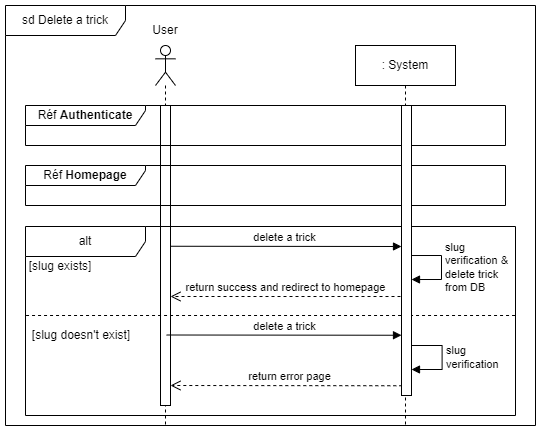

The diagram above was exported from draw.io. Its source (the exported page's mxGraphModel, read from the mxfile embedded in the PNG):
<mxGraphModel dx="1420" dy="768" grid="1" gridSize="10" guides="1" tooltips="1" connect="1" arrows="1" fold="1" page="1" pageScale="1" pageWidth="1169" pageHeight="827" math="0" shadow="0">
  <root>
    <mxCell id="0" />
    <mxCell id="1" parent="0" />
    <mxCell id="2Ax9Wm6bd0Jchi7OJ1-n-1" value="delete a trick" style="html=1;verticalAlign=bottom;endArrow=block;edgeStyle=elbowEdgeStyle;elbow=vertical;curved=0;rounded=0;" parent="1" edge="1">
      <mxGeometry x="0.0032" relative="1" as="geometry">
        <mxPoint x="201" y="280.75" as="sourcePoint" />
        <mxPoint x="436" y="281" as="targetPoint" />
        <mxPoint as="offset" />
        <Array as="points">
          <mxPoint x="201" y="281" />
        </Array>
      </mxGeometry>
    </mxCell>
    <mxCell id="2Ax9Wm6bd0Jchi7OJ1-n-2" value="sd Delete a trick" style="shape=umlFrame;whiteSpace=wrap;html=1;pointerEvents=0;width=120;height=30;" parent="1" vertex="1">
      <mxGeometry x="40" y="40" width="530" height="420" as="geometry" />
    </mxCell>
    <mxCell id="2Ax9Wm6bd0Jchi7OJ1-n-3" value="" style="shape=umlLifeline;perimeter=lifelinePerimeter;whiteSpace=wrap;html=1;container=1;dropTarget=0;collapsible=0;recursiveResize=0;outlineConnect=0;portConstraint=eastwest;newEdgeStyle={&quot;edgeStyle&quot;:&quot;elbowEdgeStyle&quot;,&quot;elbow&quot;:&quot;vertical&quot;,&quot;curved&quot;:0,&quot;rounded&quot;:0};participant=umlActor;" parent="1" vertex="1">
      <mxGeometry x="190" y="80" width="20" height="380" as="geometry" />
    </mxCell>
    <mxCell id="2Ax9Wm6bd0Jchi7OJ1-n-4" value="" style="html=1;points=[];perimeter=orthogonalPerimeter;outlineConnect=0;targetShapes=umlLifeline;portConstraint=eastwest;newEdgeStyle={&quot;edgeStyle&quot;:&quot;elbowEdgeStyle&quot;,&quot;elbow&quot;:&quot;vertical&quot;,&quot;curved&quot;:0,&quot;rounded&quot;:0};" parent="2Ax9Wm6bd0Jchi7OJ1-n-3" vertex="1">
      <mxGeometry x="5" y="60" width="10" height="300" as="geometry" />
    </mxCell>
    <mxCell id="2Ax9Wm6bd0Jchi7OJ1-n-5" value="User" style="text;html=1;strokeColor=none;fillColor=none;align=center;verticalAlign=middle;whiteSpace=wrap;rounded=0;" parent="1" vertex="1">
      <mxGeometry x="170" y="50" width="60" height="30" as="geometry" />
    </mxCell>
    <mxCell id="2Ax9Wm6bd0Jchi7OJ1-n-6" value=": System" style="shape=umlLifeline;perimeter=lifelinePerimeter;whiteSpace=wrap;html=1;container=1;dropTarget=0;collapsible=0;recursiveResize=0;outlineConnect=0;portConstraint=eastwest;newEdgeStyle={&quot;edgeStyle&quot;:&quot;elbowEdgeStyle&quot;,&quot;elbow&quot;:&quot;vertical&quot;,&quot;curved&quot;:0,&quot;rounded&quot;:0};" parent="1" vertex="1">
      <mxGeometry x="390" y="80" width="100" height="380" as="geometry" />
    </mxCell>
    <mxCell id="2Ax9Wm6bd0Jchi7OJ1-n-10" value="return success and redirect to homepage" style="html=1;verticalAlign=bottom;endArrow=open;dashed=1;endSize=8;edgeStyle=elbowEdgeStyle;elbow=vertical;curved=0;rounded=0;" parent="1" target="2Ax9Wm6bd0Jchi7OJ1-n-4" edge="1">
      <mxGeometry relative="1" as="geometry">
        <mxPoint x="211" y="331" as="targetPoint" />
        <mxPoint x="435" y="331.005" as="sourcePoint" />
        <Array as="points">
          <mxPoint x="446" y="331" />
        </Array>
      </mxGeometry>
    </mxCell>
    <mxCell id="2Ax9Wm6bd0Jchi7OJ1-n-11" value="alt" style="shape=umlFrame;whiteSpace=wrap;html=1;pointerEvents=0;width=120;height=30;" parent="1" vertex="1">
      <mxGeometry x="60" y="261" width="490" height="189" as="geometry" />
    </mxCell>
    <mxCell id="2Ax9Wm6bd0Jchi7OJ1-n-12" value="[slug exists]" style="text;html=1;strokeColor=none;fillColor=none;align=center;verticalAlign=middle;whiteSpace=wrap;rounded=0;" parent="1" vertex="1">
      <mxGeometry x="60" y="291" width="70" height="20" as="geometry" />
    </mxCell>
    <mxCell id="2Ax9Wm6bd0Jchi7OJ1-n-14" value="Réf &lt;b&gt;Authenticate&lt;/b&gt;" style="shape=umlFrame;whiteSpace=wrap;html=1;pointerEvents=0;width=120;height=20;" parent="1" vertex="1">
      <mxGeometry x="60" y="140" width="480" height="40" as="geometry" />
    </mxCell>
    <mxCell id="2Ax9Wm6bd0Jchi7OJ1-n-15" value="" style="group" parent="1" connectable="0" vertex="1">
      <mxGeometry x="60" y="350" width="490" height="80" as="geometry" />
    </mxCell>
    <mxCell id="qPfObPeJwBCeXeuA6UpY-1" value="delete a trick" style="html=1;verticalAlign=bottom;endArrow=block;edgeStyle=elbowEdgeStyle;elbow=vertical;curved=0;rounded=0;" parent="2Ax9Wm6bd0Jchi7OJ1-n-15" edge="1">
      <mxGeometry x="0.0032" relative="1" as="geometry">
        <mxPoint x="141" y="19.5" as="sourcePoint" />
        <mxPoint x="376" y="19.75" as="targetPoint" />
        <mxPoint as="offset" />
        <Array as="points">
          <mxPoint x="141" y="19.75" />
        </Array>
      </mxGeometry>
    </mxCell>
    <mxCell id="2Ax9Wm6bd0Jchi7OJ1-n-17" value="return error page" style="html=1;verticalAlign=bottom;endArrow=open;dashed=1;endSize=8;edgeStyle=elbowEdgeStyle;elbow=vertical;curved=0;rounded=0;" parent="2Ax9Wm6bd0Jchi7OJ1-n-15" target="2Ax9Wm6bd0Jchi7OJ1-n-4" edge="1">
      <mxGeometry relative="1" as="geometry">
        <mxPoint x="159.25" y="70.255" as="targetPoint" />
        <mxPoint x="382.8125" y="70.255" as="sourcePoint" />
        <Array as="points" />
      </mxGeometry>
    </mxCell>
    <mxCell id="2Ax9Wm6bd0Jchi7OJ1-n-16" value="[slug doesn't exist]" style="text;html=1;strokeColor=none;fillColor=none;align=center;verticalAlign=middle;whiteSpace=wrap;rounded=0;" parent="2Ax9Wm6bd0Jchi7OJ1-n-15" vertex="1">
      <mxGeometry y="10" width="112.29166666666666" height="20" as="geometry" />
    </mxCell>
    <mxCell id="2Ax9Wm6bd0Jchi7OJ1-n-18" value="slug&lt;br&gt;verification" style="html=1;align=left;spacingLeft=2;endArrow=block;rounded=0;edgeStyle=orthogonalEdgeStyle;curved=0;rounded=0;" parent="2Ax9Wm6bd0Jchi7OJ1-n-15" edge="1">
      <mxGeometry relative="1" as="geometry">
        <mxPoint x="386.0016666666666" y="30" as="sourcePoint" />
        <Array as="points">
          <mxPoint x="416.6266666666666" y="30" />
          <mxPoint x="416.6266666666666" y="54" />
          <mxPoint x="386.0016666666666" y="54" />
        </Array>
        <mxPoint x="386.0016666666666" y="54" as="targetPoint" />
      </mxGeometry>
    </mxCell>
    <mxCell id="2Ax9Wm6bd0Jchi7OJ1-n-19" value="" style="endArrow=none;dashed=1;html=1;rounded=0;" parent="2Ax9Wm6bd0Jchi7OJ1-n-15" edge="1">
      <mxGeometry width="50" height="50" relative="1" as="geometry">
        <mxPoint x="0.5512499999999918" as="sourcePoint" />
        <mxPoint x="489.99999999999994" as="targetPoint" />
      </mxGeometry>
    </mxCell>
    <mxCell id="2Ax9Wm6bd0Jchi7OJ1-n-22" value="slug&lt;br&gt;verification &amp;amp;&lt;br&gt;delete trick&amp;nbsp;&lt;br&gt;from DB" style="html=1;align=left;spacingLeft=2;endArrow=block;rounded=0;edgeStyle=orthogonalEdgeStyle;curved=0;rounded=0;" parent="1" edge="1">
      <mxGeometry relative="1" as="geometry">
        <mxPoint x="446" y="290.01" as="sourcePoint" />
        <Array as="points">
          <mxPoint x="476" y="290.01" />
          <mxPoint x="476" y="314.01" />
          <mxPoint x="446" y="314.01" />
        </Array>
        <mxPoint x="446" y="314.01" as="targetPoint" />
        <mxPoint as="offset" />
      </mxGeometry>
    </mxCell>
    <mxCell id="eeetk5RSZsCOYP4K5QMW-1" value="Réf &lt;b&gt;Homepage&lt;/b&gt;" style="shape=umlFrame;whiteSpace=wrap;html=1;pointerEvents=0;width=120;height=20;" parent="1" vertex="1">
      <mxGeometry x="60" y="200" width="480" height="40" as="geometry" />
    </mxCell>
    <mxCell id="2Ax9Wm6bd0Jchi7OJ1-n-9" value="" style="html=1;points=[];perimeter=orthogonalPerimeter;outlineConnect=0;targetShapes=umlLifeline;portConstraint=eastwest;newEdgeStyle={&quot;edgeStyle&quot;:&quot;elbowEdgeStyle&quot;,&quot;elbow&quot;:&quot;vertical&quot;,&quot;curved&quot;:0,&quot;rounded&quot;:0};" parent="1" vertex="1">
      <mxGeometry x="436" y="140" width="10" height="290" as="geometry" />
    </mxCell>
  </root>
</mxGraphModel>